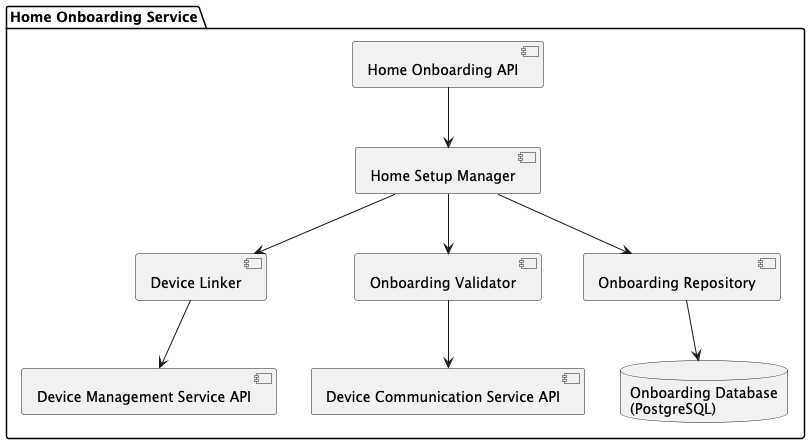

The diagram above was rendered by PlantUML. Its source (embedded in the PNG):
@startuml
package "Home Onboarding Service" {

    [Home Onboarding API] --> [Home Setup Manager]
    [Home Setup Manager] --> [Device Linker]
    [Home Setup Manager] --> [Onboarding Validator]
    [Home Setup Manager] --> [Onboarding Repository]

    [Device Linker] --> [Device Management Service API]
    [Onboarding Validator] --> [Device Communication Service API]

    database "Onboarding Database\n(PostgreSQL)" as OnboardingDb
    [Onboarding Repository] --> OnboardingDb
}
@enduml